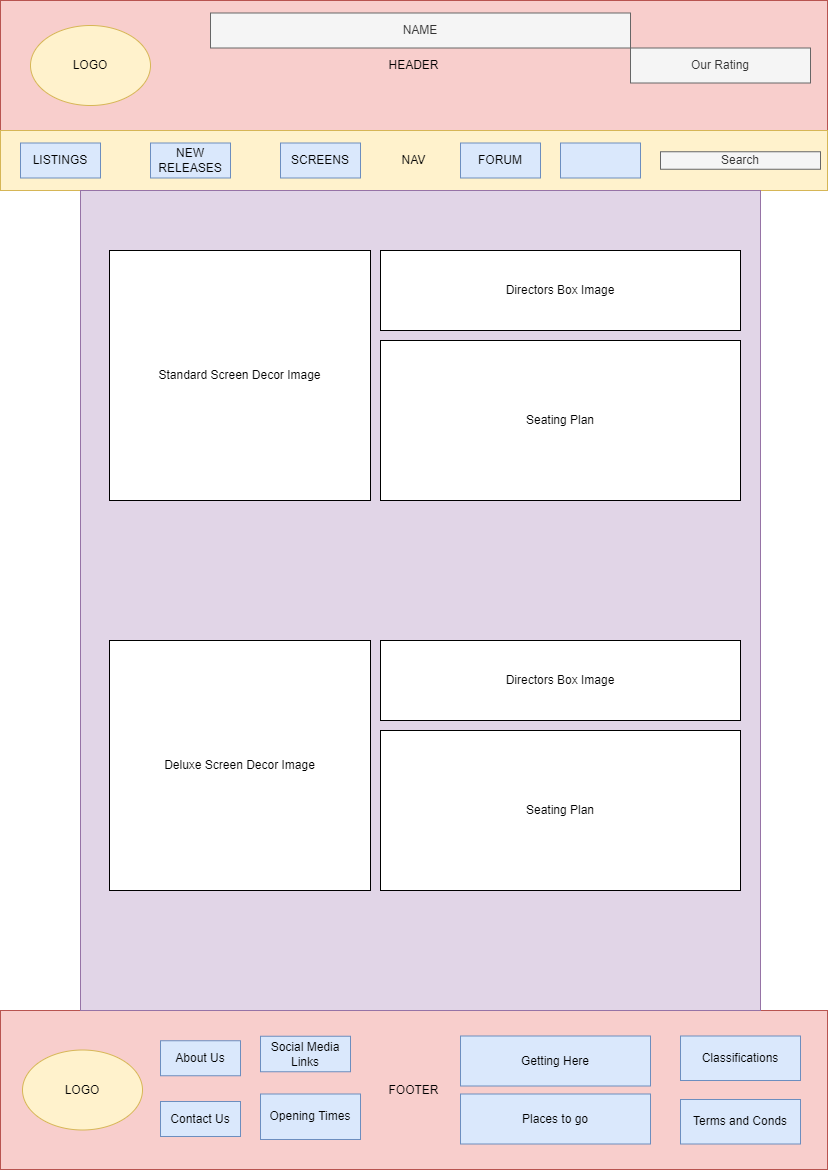

The diagram above was exported from draw.io. Its source (the exported page's mxGraphModel, read from the mxfile embedded in the PNG):
<mxGraphModel dx="2015" dy="794" grid="1" gridSize="10" guides="1" tooltips="1" connect="1" arrows="1" fold="1" page="1" pageScale="1" pageWidth="827" pageHeight="1169" math="0" shadow="0">
  <root>
    <mxCell id="0" />
    <mxCell id="1" parent="0" />
    <mxCell id="N3EbzjGKAfNpvXmgQ2YA-2" value="HEADER" style="rounded=0;whiteSpace=wrap;html=1;fillColor=#f8cecc;strokeColor=#b85450;" vertex="1" parent="1">
      <mxGeometry width="827" height="130" as="geometry" />
    </mxCell>
    <mxCell id="N3EbzjGKAfNpvXmgQ2YA-3" value="NAV" style="rounded=0;whiteSpace=wrap;html=1;fillColor=#fff2cc;strokeColor=#d6b656;" vertex="1" parent="1">
      <mxGeometry y="130" width="827" height="60" as="geometry" />
    </mxCell>
    <mxCell id="N3EbzjGKAfNpvXmgQ2YA-4" value="FOOTER" style="rounded=0;whiteSpace=wrap;html=1;fillColor=#f8cecc;strokeColor=#b85450;" vertex="1" parent="1">
      <mxGeometry y="1010" width="827" height="159" as="geometry" />
    </mxCell>
    <mxCell id="N3EbzjGKAfNpvXmgQ2YA-5" value="" style="rounded=0;whiteSpace=wrap;html=1;fillColor=#e1d5e7;strokeColor=#9673a6;" vertex="1" parent="1">
      <mxGeometry x="80" y="190" width="680" height="820" as="geometry" />
    </mxCell>
    <mxCell id="N3EbzjGKAfNpvXmgQ2YA-6" value="LISTINGS" style="rounded=0;whiteSpace=wrap;html=1;fillColor=#dae8fc;strokeColor=#6c8ebf;" vertex="1" parent="1">
      <mxGeometry x="20" y="142.5" width="80" height="35" as="geometry" />
    </mxCell>
    <mxCell id="N3EbzjGKAfNpvXmgQ2YA-7" value="NEW RELEASES" style="rounded=0;whiteSpace=wrap;html=1;fillColor=#dae8fc;strokeColor=#6c8ebf;" vertex="1" parent="1">
      <mxGeometry x="150" y="142.5" width="80" height="35" as="geometry" />
    </mxCell>
    <mxCell id="N3EbzjGKAfNpvXmgQ2YA-8" value="SCREENS" style="rounded=0;whiteSpace=wrap;html=1;fillColor=#dae8fc;strokeColor=#6c8ebf;" vertex="1" parent="1">
      <mxGeometry x="280" y="142.5" width="80" height="35" as="geometry" />
    </mxCell>
    <mxCell id="N3EbzjGKAfNpvXmgQ2YA-9" value="FORUM" style="rounded=0;whiteSpace=wrap;html=1;fillColor=#dae8fc;strokeColor=#6c8ebf;" vertex="1" parent="1">
      <mxGeometry x="460" y="142.5" width="80" height="35" as="geometry" />
    </mxCell>
    <mxCell id="N3EbzjGKAfNpvXmgQ2YA-10" value="" style="rounded=0;whiteSpace=wrap;html=1;fillColor=#dae8fc;strokeColor=#6c8ebf;" vertex="1" parent="1">
      <mxGeometry x="560" y="142.5" width="80" height="35" as="geometry" />
    </mxCell>
    <mxCell id="N3EbzjGKAfNpvXmgQ2YA-11" value="About Us" style="rounded=0;whiteSpace=wrap;html=1;fillColor=#dae8fc;strokeColor=#6c8ebf;" vertex="1" parent="1">
      <mxGeometry x="160" y="1040.25" width="80" height="35" as="geometry" />
    </mxCell>
    <mxCell id="N3EbzjGKAfNpvXmgQ2YA-12" value="Contact Us" style="rounded=0;whiteSpace=wrap;html=1;fillColor=#dae8fc;strokeColor=#6c8ebf;" vertex="1" parent="1">
      <mxGeometry x="160" y="1101" width="80" height="35" as="geometry" />
    </mxCell>
    <mxCell id="N3EbzjGKAfNpvXmgQ2YA-13" value="LOGO" style="ellipse;whiteSpace=wrap;html=1;fillColor=#fff2cc;strokeColor=#d6b656;" vertex="1" parent="1">
      <mxGeometry x="30" y="25" width="120" height="80" as="geometry" />
    </mxCell>
    <mxCell id="N3EbzjGKAfNpvXmgQ2YA-14" value="Opening Times" style="rounded=0;whiteSpace=wrap;html=1;fillColor=#dae8fc;strokeColor=#6c8ebf;" vertex="1" parent="1">
      <mxGeometry x="260" y="1093.5" width="100" height="45.5" as="geometry" />
    </mxCell>
    <mxCell id="N3EbzjGKAfNpvXmgQ2YA-15" value="Classifications" style="rounded=0;whiteSpace=wrap;html=1;fillColor=#dae8fc;strokeColor=#6c8ebf;" vertex="1" parent="1">
      <mxGeometry x="680" y="1035.5" width="120" height="44.5" as="geometry" />
    </mxCell>
    <mxCell id="N3EbzjGKAfNpvXmgQ2YA-16" value="Getting Here&lt;br&gt;" style="rounded=0;whiteSpace=wrap;html=1;fillColor=#dae8fc;strokeColor=#6c8ebf;" vertex="1" parent="1">
      <mxGeometry x="460" y="1035.5" width="190" height="50" as="geometry" />
    </mxCell>
    <mxCell id="N3EbzjGKAfNpvXmgQ2YA-17" value="Places to go" style="rounded=0;whiteSpace=wrap;html=1;fillColor=#dae8fc;strokeColor=#6c8ebf;" vertex="1" parent="1">
      <mxGeometry x="460" y="1093.5" width="190" height="50" as="geometry" />
    </mxCell>
    <mxCell id="N3EbzjGKAfNpvXmgQ2YA-18" value="Search" style="rounded=0;whiteSpace=wrap;html=1;fillColor=#f5f5f5;fontColor=#333333;strokeColor=#666666;" vertex="1" parent="1">
      <mxGeometry x="660" y="151.25" width="160" height="17.5" as="geometry" />
    </mxCell>
    <mxCell id="N3EbzjGKAfNpvXmgQ2YA-19" value="Our Rating" style="rounded=0;whiteSpace=wrap;html=1;fillColor=#f5f5f5;fontColor=#333333;strokeColor=#666666;" vertex="1" parent="1">
      <mxGeometry x="630" y="47.5" width="180" height="35" as="geometry" />
    </mxCell>
    <mxCell id="N3EbzjGKAfNpvXmgQ2YA-20" value="Terms and Conds" style="rounded=0;whiteSpace=wrap;html=1;fillColor=#dae8fc;strokeColor=#6c8ebf;" vertex="1" parent="1">
      <mxGeometry x="680" y="1099" width="120" height="44.5" as="geometry" />
    </mxCell>
    <mxCell id="N3EbzjGKAfNpvXmgQ2YA-21" value="Social Media Links" style="rounded=0;whiteSpace=wrap;html=1;fillColor=#dae8fc;strokeColor=#6c8ebf;" vertex="1" parent="1">
      <mxGeometry x="260" y="1035.75" width="90" height="35.5" as="geometry" />
    </mxCell>
    <mxCell id="N3EbzjGKAfNpvXmgQ2YA-22" value="LOGO" style="ellipse;whiteSpace=wrap;html=1;fillColor=#fff2cc;strokeColor=#d6b656;" vertex="1" parent="1">
      <mxGeometry x="22" y="1049.5" width="120" height="80" as="geometry" />
    </mxCell>
    <mxCell id="N3EbzjGKAfNpvXmgQ2YA-23" value="NAME" style="rounded=0;whiteSpace=wrap;html=1;fillColor=#f5f5f5;fontColor=#333333;strokeColor=#666666;" vertex="1" parent="1">
      <mxGeometry x="210" y="12.5" width="420" height="35" as="geometry" />
    </mxCell>
    <mxCell id="N3EbzjGKAfNpvXmgQ2YA-28" value="Directors Box Image" style="rounded=0;whiteSpace=wrap;html=1;" vertex="1" parent="1">
      <mxGeometry x="380" y="250" width="360" height="80" as="geometry" />
    </mxCell>
    <mxCell id="N3EbzjGKAfNpvXmgQ2YA-31" value="Standard Screen Decor Image" style="rounded=0;whiteSpace=wrap;html=1;" vertex="1" parent="1">
      <mxGeometry x="109" y="250" width="261" height="250" as="geometry" />
    </mxCell>
    <mxCell id="N3EbzjGKAfNpvXmgQ2YA-39" value="Seating Plan" style="rounded=0;whiteSpace=wrap;html=1;" vertex="1" parent="1">
      <mxGeometry x="380" y="340" width="360" height="160" as="geometry" />
    </mxCell>
    <mxCell id="N3EbzjGKAfNpvXmgQ2YA-43" value="Deluxe Screen Decor Image" style="rounded=0;whiteSpace=wrap;html=1;" vertex="1" parent="1">
      <mxGeometry x="109" y="640" width="261" height="250" as="geometry" />
    </mxCell>
    <mxCell id="N3EbzjGKAfNpvXmgQ2YA-44" value="Directors Box Image" style="rounded=0;whiteSpace=wrap;html=1;" vertex="1" parent="1">
      <mxGeometry x="380" y="640" width="360" height="80" as="geometry" />
    </mxCell>
    <mxCell id="N3EbzjGKAfNpvXmgQ2YA-45" value="Seating Plan" style="rounded=0;whiteSpace=wrap;html=1;" vertex="1" parent="1">
      <mxGeometry x="380" y="730" width="360" height="160" as="geometry" />
    </mxCell>
  </root>
</mxGraphModel>